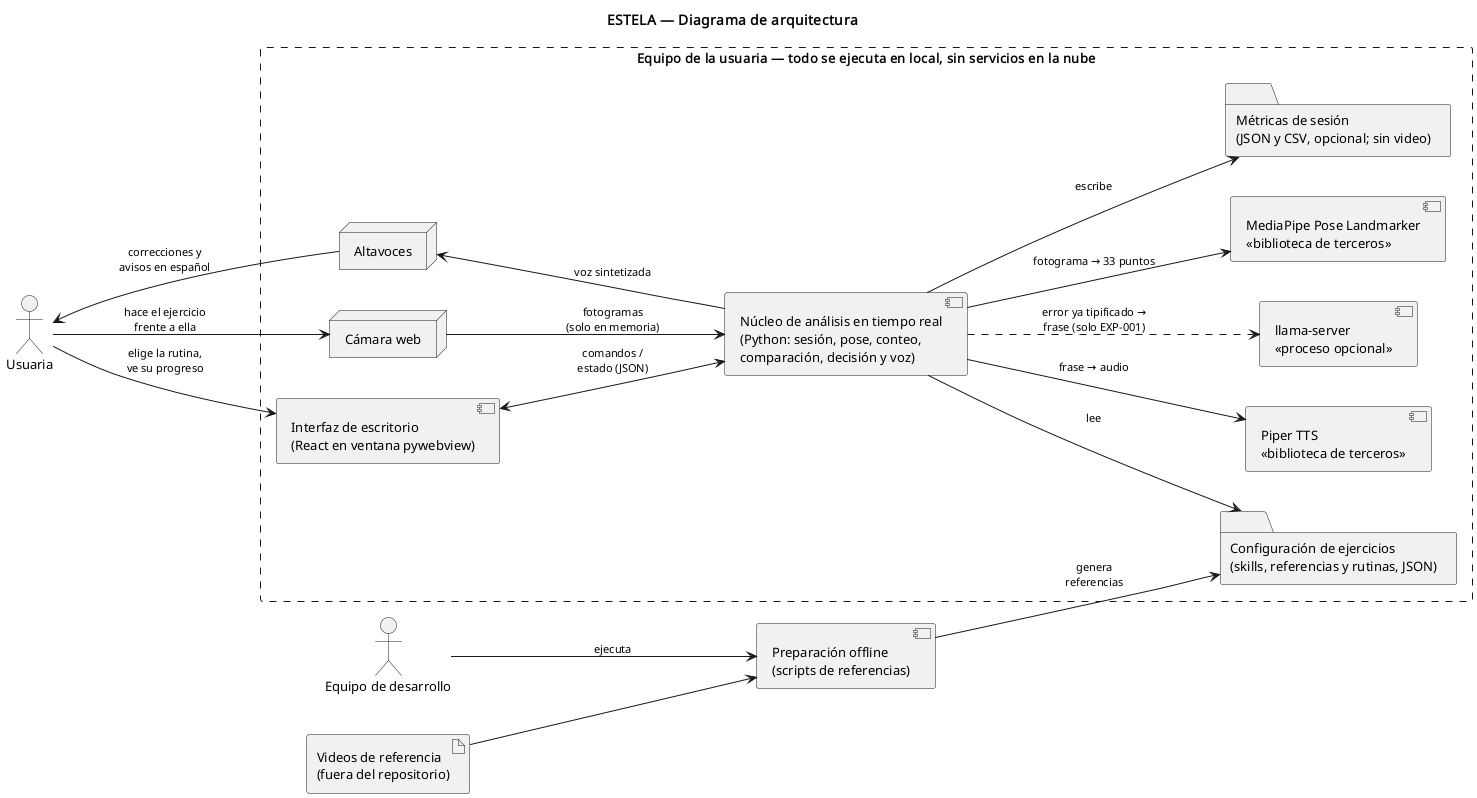

The diagram above was rendered by PlantUML. Its source (embedded in the PNG):
@startuml ARQUITECTURA_sistema
' Diagrama de arquitectura de ESTELA (SegundoInforme §10.2).
' Vista de alto nivel: actores, componentes principales y servicios externos,
' sin abrir los módulos internos (eso lo hace interaccion-modulos.wsd) ni
' detallar dónde se ejecuta cada cosa (eso lo hace despliegue.wsd).
' Render: PlantUML con Graphviz. Sin Graphviz, descomentar la línea siguiente.
' !pragma layout smetana

title ESTELA — Diagrama de arquitectura

left to right direction
skinparam componentStyle uml2
skinparam shadowing false
skinparam defaultFontSize 13
skinparam ArrowFontSize 11
skinparam nodesep 40
skinparam ranksep 130
skinparam rectangle {
  BorderStyle dashed
}

actor "Usuaria" as USU
actor "Equipo de desarrollo" as DEV

rectangle "Equipo de la usuaria — todo se ejecuta en local, sin servicios en la nube" as EQ {
  node "Altavoces" as ALT
  node "Cámara web" as CAM
  component "Interfaz de escritorio\n(React en ventana pywebview)" as UI
  component "Núcleo de análisis en tiempo real\n(Python: sesión, pose, conteo,\ncomparación, decisión y voz)" as NUC
  component "Piper TTS\n«biblioteca de terceros»" as PIP
  component "llama-server\n«proceso opcional»" as LLM
  component "MediaPipe Pose Landmarker\n«biblioteca de terceros»" as MP
  folder "Métricas de sesión\n(JSON y CSV, opcional; sin video)" as MET
  folder "Configuración de ejercicios\n(skills, referencias y rutinas, JSON)" as CONF
}

artifact "Videos de referencia\n(fuera del repositorio)" as VID
component "Preparación offline\n(scripts de referencias)" as OFF

' ----------------------------------------------------------- usuaria
USU <-- ALT : correcciones y\navisos en español
USU --> CAM : hace el ejercicio\nfrente a ella
USU --> UI : elige la rutina,\nve su progreso

' --------------------------------------------------- flujo en sesión
ALT <-- NUC : voz sintetizada
CAM --> NUC : fotogramas\n(solo en memoria)
UI <--> NUC : comandos /\nestado (JSON)
NUC --> PIP : frase → audio
NUC ..> LLM : error ya tipificado →\nfrase (solo EXP-001)
NUC --> MP : fotograma → 33 puntos
NUC --> MET : escribe
NUC --> CONF : lee

' ------------------------------------------------------------ offline
DEV --> OFF : ejecuta
VID --> OFF
OFF --> CONF : genera\nreferencias

@enduml